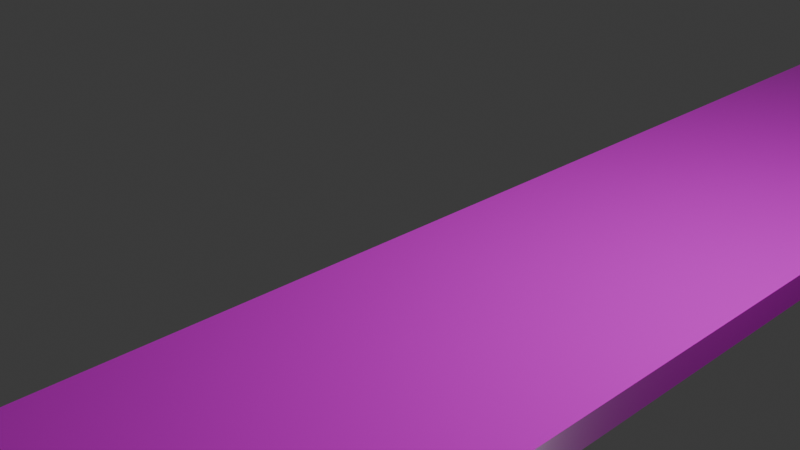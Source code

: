 # Source: Cal_ada.blend  (saved by Blender 4.1.23; exported with 4.5.12 LTS)
import bpy
from mathutils import Matrix  # noqa: F401  (used for matrix-valued properties, if any)

bpy.ops.wm.read_factory_settings(use_empty=True)
scene = bpy.context.scene
scene.name = 'Scene'

# ---- collections
col_collection = bpy.data.collections.new('Collection'); scene.collection.children.link(col_collection)

# ---- images (referenced by path relative to the original .blend; pixels are not part of the script)
import os
ASSET_DIR = os.environ.get("B2B_ASSET_DIR", "")  # directory of the original .blend (textures are referenced by path, not embedded)
HERE = os.path.dirname(os.path.abspath(__file__))  # packed textures are extracted next to this script under _unpacked/

def load_image(name, relpath, width, height, colorspace="sRGB"):
    """Load a texture the original file referenced (path relative to the .blend, or extracted next to this script)."""
    p = next((c for c in (os.path.join(HERE, relpath), os.path.join(ASSET_DIR, relpath)) if relpath and os.path.exists(c)), "")
    if p:
        img = bpy.data.images.load(p, check_existing=True)
        img.name = name
    else:  # same state as the original file: an image datablock whose file is absent (Cycles renders it pink)
        img = bpy.data.images.new(name, width, height)
        img.source = "FILE"
        img.filepath = "//" + (relpath or name)
    img.colorspace_settings.name = colorspace
    return img
img_pavingstones099_1k_jpg_displacement_jpg_002 = load_image('PavingStones099_1K-JPG_Displacement.jpg.002', 'PavingStones099_1K-JPG_Displacement.jpg', 1024, 1024, 'Non-Color')
img_pavingstones099_1k_jpg_color_jpg_002 = load_image('PavingStones099_1K-JPG_Color.jpg.002', 'PavingStones099_1K-JPG_Color.jpg', 1024, 1024, 'sRGB')
img_pavingstones099_1k_jpg_roughness_jpg_002 = load_image('PavingStones099_1K-JPG_Roughness.jpg.002', 'PavingStones099_1K-JPG_Roughness.jpg', 1024, 1024, 'Non-Color')
img_pavingstones099_1k_jpg_normalgl_jpg_002 = load_image('PavingStones099_1K-JPG_NormalGL.jpg.002', 'PavingStones099_1K-JPG_NormalGL.jpg', 1024, 1024, 'Non-Color')

# ---- materials (node trees are filled in below, after node groups)
mat_material_002 = bpy.data.materials.new('Material.002')
mat_material_002.use_transparent_shadow = False

# ---- material node trees
mat_material_002.use_nodes = True; mat_material_002.node_tree.nodes.clear()
_N = mat_material_002.node_tree.nodes; _L = mat_material_002.node_tree.links
n0 = _N.new('ShaderNodeBsdfPrincipled'); n0.name = 'Principled BSDF'; n0.location = (10, 300)
n1 = _N.new('ShaderNodeOutputMaterial'); n1.name = 'Material Output'; n1.location = (300, 300)
n2 = _N.new('ShaderNodeTexImage'); n2.name = 'Image Texture'; n2.location = (86, -600)
n2.label = 'Displacement'
n2.image = img_pavingstones099_1k_jpg_displacement_jpg_002
n3 = _N.new('ShaderNodeDisplacement'); n3.name = 'Displacement'; n3.location = (110, -400)
n3.inputs[2].default_value = 1.0
n4 = _N.new('ShaderNodeTexImage'); n4.name = 'Image Texture.001'; n4.location = (86, -40)
n4.label = 'Base Color'
n4.image = img_pavingstones099_1k_jpg_color_jpg_002
n5 = _N.new('ShaderNodeTexImage'); n5.name = 'Image Texture.002'; n5.location = (86, -320)
n5.label = 'Roughness'
n5.image = img_pavingstones099_1k_jpg_roughness_jpg_002
n6 = _N.new('ShaderNodeTexImage'); n6.name = 'Image Texture.003'; n6.location = (86, -880)
n6.label = 'Normal'
n6.image = img_pavingstones099_1k_jpg_normalgl_jpg_002
n7 = _N.new('ShaderNodeNormalMap'); n7.name = 'Normal Map'; n7.location = (-240, -340)
n8 = _N.new('ShaderNodeMapping'); n8.name = 'Mapping'; n8.location = (230, -40)
n8.inputs[3].default_value = (1.5, 6.25, 0.15)
n9 = _N.new('NodeReroute'); n9.name = 'Reroute'; n9.location = (36, -596)
n9.width = 16
n9.socket_idname = 'NodeSocketVector'
n10 = _N.new('ShaderNodeTexCoord'); n10.name = 'Texture Coordinate'; n10.location = (30, -40)
n11 = _N.new('NodeFrame'); n11.name = 'Frame'; n11.location = (-1270, 340)
n11.label = 'Mapping'
n11.width = 400
n12 = _N.new('NodeFrame'); n12.name = 'Frame.001'; n12.location = (-626, 540)
n12.label = 'Textures'
n12.width = 356
n2.parent = n12
n4.parent = n12
n5.parent = n12
n6.parent = n12
n8.parent = n11
n9.parent = n12
n10.parent = n11
_L.new(n0.outputs[0], n1.inputs[0])
_L.new(n2.outputs[0], n3.inputs[0])
_L.new(n3.outputs[0], n1.inputs[2])
_L.new(n4.outputs[0], n0.inputs[0])
_L.new(n5.outputs[0], n0.inputs[2])
_L.new(n6.outputs[0], n7.inputs[1])
_L.new(n7.outputs[0], n0.inputs[5])
_L.new(n9.outputs[0], n4.inputs[0])
_L.new(n9.outputs[0], n5.inputs[0])
_L.new(n9.outputs[0], n2.inputs[0])
_L.new(n9.outputs[0], n6.inputs[0])
_L.new(n8.outputs[0], n9.inputs[0])
_L.new(n10.outputs[2], n8.inputs[0])
n1.is_active_output = True

# ---- world
world_world = bpy.data.worlds.new('World'); scene.world = world_world
world_world.use_nodes = True; world_world.node_tree.nodes.clear()
_N = world_world.node_tree.nodes; _L = world_world.node_tree.links
n0 = _N.new('ShaderNodeOutputWorld'); n0.name = 'World Output'; n0.location = (300, 300)
n1 = _N.new('ShaderNodeBackground'); n1.name = 'Background'; n1.location = (10, 300)
n1.inputs[0].default_value = (0.05088, 0.05088, 0.05088, 1.0)
_L.new(n1.outputs[0], n0.inputs[0])
n0.is_active_output = True
world_world.color = (0.05088, 0.05088, 0.05088)
world_world.use_sun_shadow = False
world_world.sun_shadow_jitter_overblur = 0.0

# ---- cameras
cam_camera = bpy.data.cameras.new('Camera')
cam_camera.clip_end = 100.0
cam_camera.ortho_scale = 7.314

# ---- lights
light_light = bpy.data.lights.new('Light', 'POINT')
light_light.transmission_factor = 0.0
light_light.energy = 1000.0
light_light.shadow_soft_size = 0.1
light_light.shadow_maximum_resolution = 0.006
light_light.use_absolute_resolution = True

# ---- meshes
me_cube_002 = bpy.data.meshes.new('Cube.002')
me_cube_002.from_pydata([(-1.0, -1.0, -1.0), (-1.0, -1.0, 1.0), (-1.0, 1.0, -1.0), (-1.0, 1.0, 1.0), (1.0, -1.0, -1.0), (1.0, -1.0, 1.0), (1.0, 1.0, -1.0), (1.0, 1.0, 1.0)], [], [(0, 1, 3, 2), (2, 3, 7, 6), (6, 7, 5, 4), (4, 5, 1, 0), (2, 6, 4, 0), (7, 3, 1, 5)])
_uv = me_cube_002.uv_layers.new(name='UVMap')
_uv.uv.foreach_set('vector', [0.375, 0.0, 0.625, 0.0, 0.625, 0.25, 0.375, 0.25, 0.375, 0.25, 0.625, 0.25, 0.625, 0.5, 0.375, 0.5, 0.375, 0.5, 0.625, 0.5, 0.625, 0.75, 0.375, 0.75, 0.375, 0.75, 0.625, 0.75, 0.625, 1.0, 0.375, 1.0, 0.125, 0.5, 0.375, 0.5, 0.375, 0.75, 0.125, 0.75, 0.625, 0.5, 0.875, 0.5, 0.875, 0.75, 0.625, 0.75])
me_cube_002.materials.append(mat_material_002)
me_cube_002.update()

# ---- objects
ob_light = bpy.data.objects.new('Light', light_light)
ob_camera = bpy.data.objects.new('Camera', cam_camera)
ob_cube_001 = bpy.data.objects.new('Cube.001', me_cube_002)

# ---- transforms, parenting, visibility, modifiers, constraints
ob_light.location = (4.076, 1.005, 5.904)
ob_light.rotation_euler = (0.6503, 0.05522, 1.866)
ob_light.lock_rotations_4d = False
ob_light.empty_display_type = 'ARROWS'
ob_light.color = (0.0, 0.0, 0.0, 0.0)
ob_light.lineart.crease_threshold = 0.0
ob_camera.location = (7.359, -6.926, 4.958)
ob_camera.rotation_euler = (1.109, 0.0, 0.8149)
ob_camera.lock_rotations_4d = False
ob_camera.empty_display_type = 'ARROWS'
ob_camera.color = (0.0, 0.0, 0.0, 0.0)
ob_camera.display_type = 'WIRE'
ob_camera.lineart.crease_threshold = 0.0
ob_cube_001.location = (2.0, 0.0, 0.0)
ob_cube_001.scale = (1.5, 8.5, 0.15)

# ---- collection membership
col_collection.objects.link(ob_light)
col_collection.objects.link(ob_camera)
col_collection.objects.link(ob_cube_001)

# ---- scene / render settings (as saved in the file)
scene.camera = ob_camera
scene.frame_start = 1; scene.frame_end = 250; scene.frame_set(1)
scene.render.engine = 'BLENDER_EEVEE_NEXT'
scene.cycles.sampling_pattern = 'TABULATED_SOBOL'
scene.eevee.ray_tracing_options.trace_max_roughness = 0.0
bpy.context.view_layer.update()
